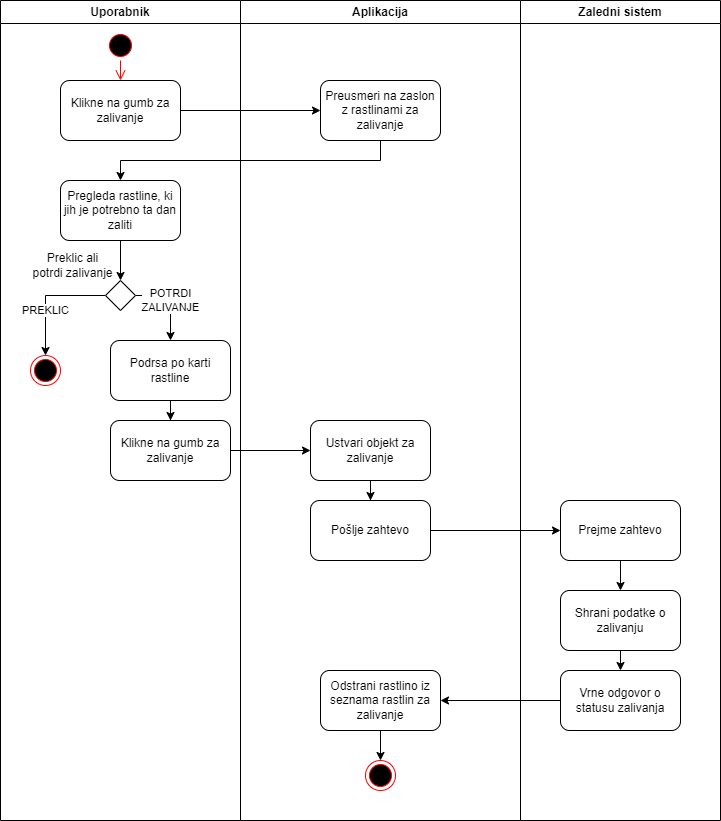

The diagram above was exported from draw.io. Its source (the exported page's mxGraphModel, read from the mxfile embedded in the PNG):
<mxGraphModel dx="1877" dy="523" grid="1" gridSize="10" guides="1" tooltips="1" connect="1" arrows="1" fold="1" page="1" pageScale="1" pageWidth="827" pageHeight="1169" math="0" shadow="0">
  <root>
    <mxCell id="0" />
    <mxCell id="1" parent="0" />
    <mxCell id="IVHM7DAHXyQHq82S-XPm-1" value="Uporabnik" style="swimlane;whiteSpace=wrap;html=1;" vertex="1" parent="1">
      <mxGeometry x="-80" y="30" width="240" height="820" as="geometry" />
    </mxCell>
    <mxCell id="IVHM7DAHXyQHq82S-XPm-2" value="" style="ellipse;html=1;shape=startState;fillColor=#000000;strokeColor=#ff0000;" vertex="1" parent="IVHM7DAHXyQHq82S-XPm-1">
      <mxGeometry x="105" y="30" width="30" height="30" as="geometry" />
    </mxCell>
    <mxCell id="IVHM7DAHXyQHq82S-XPm-3" value="" style="edgeStyle=orthogonalEdgeStyle;html=1;verticalAlign=bottom;endArrow=open;endSize=8;strokeColor=#ff0000;rounded=0;entryX=0.5;entryY=0;entryDx=0;entryDy=0;" edge="1" parent="IVHM7DAHXyQHq82S-XPm-1" source="IVHM7DAHXyQHq82S-XPm-2" target="IVHM7DAHXyQHq82S-XPm-4">
      <mxGeometry relative="1" as="geometry">
        <mxPoint x="-25" y="120" as="targetPoint" />
      </mxGeometry>
    </mxCell>
    <mxCell id="IVHM7DAHXyQHq82S-XPm-4" value="Klikne na gumb za zalivanje" style="rounded=1;whiteSpace=wrap;html=1;" vertex="1" parent="IVHM7DAHXyQHq82S-XPm-1">
      <mxGeometry x="60" y="80" width="120" height="60" as="geometry" />
    </mxCell>
    <mxCell id="IVHM7DAHXyQHq82S-XPm-27" value="" style="edgeStyle=orthogonalEdgeStyle;rounded=0;orthogonalLoop=1;jettySize=auto;html=1;" edge="1" parent="IVHM7DAHXyQHq82S-XPm-1" source="IVHM7DAHXyQHq82S-XPm-6" target="IVHM7DAHXyQHq82S-XPm-26">
      <mxGeometry relative="1" as="geometry" />
    </mxCell>
    <mxCell id="IVHM7DAHXyQHq82S-XPm-6" value="Podrsa po karti rastline" style="whiteSpace=wrap;html=1;rounded=1;" vertex="1" parent="IVHM7DAHXyQHq82S-XPm-1">
      <mxGeometry x="110" y="340" width="120" height="60" as="geometry" />
    </mxCell>
    <mxCell id="IVHM7DAHXyQHq82S-XPm-7" value="" style="ellipse;html=1;shape=endState;fillColor=#000000;strokeColor=#ff0000;" vertex="1" parent="IVHM7DAHXyQHq82S-XPm-1">
      <mxGeometry x="30" y="355" width="30" height="30" as="geometry" />
    </mxCell>
    <mxCell id="IVHM7DAHXyQHq82S-XPm-30" style="edgeStyle=orthogonalEdgeStyle;rounded=0;orthogonalLoop=1;jettySize=auto;html=1;entryX=0.5;entryY=0;entryDx=0;entryDy=0;" edge="1" parent="IVHM7DAHXyQHq82S-XPm-1" source="IVHM7DAHXyQHq82S-XPm-13" target="IVHM7DAHXyQHq82S-XPm-28">
      <mxGeometry relative="1" as="geometry" />
    </mxCell>
    <mxCell id="IVHM7DAHXyQHq82S-XPm-13" value="Pregleda rastline, ki jih je potrebno ta dan zaliti" style="rounded=1;whiteSpace=wrap;html=1;" vertex="1" parent="IVHM7DAHXyQHq82S-XPm-1">
      <mxGeometry x="60" y="180" width="120" height="60" as="geometry" />
    </mxCell>
    <mxCell id="IVHM7DAHXyQHq82S-XPm-26" value="Klikne na gumb za zalivanje" style="whiteSpace=wrap;html=1;rounded=1;" vertex="1" parent="IVHM7DAHXyQHq82S-XPm-1">
      <mxGeometry x="110" y="420" width="120" height="60" as="geometry" />
    </mxCell>
    <mxCell id="IVHM7DAHXyQHq82S-XPm-31" value="POTRDI&lt;br&gt;ZALIVANJE" style="edgeStyle=orthogonalEdgeStyle;rounded=0;orthogonalLoop=1;jettySize=auto;html=1;entryX=0.5;entryY=0;entryDx=0;entryDy=0;" edge="1" parent="IVHM7DAHXyQHq82S-XPm-1" source="IVHM7DAHXyQHq82S-XPm-28" target="IVHM7DAHXyQHq82S-XPm-6">
      <mxGeometry relative="1" as="geometry">
        <Array as="points">
          <mxPoint x="170" y="295" />
        </Array>
      </mxGeometry>
    </mxCell>
    <mxCell id="IVHM7DAHXyQHq82S-XPm-32" value="PREKLIC" style="edgeStyle=orthogonalEdgeStyle;rounded=0;orthogonalLoop=1;jettySize=auto;html=1;entryX=0.5;entryY=0;entryDx=0;entryDy=0;" edge="1" parent="IVHM7DAHXyQHq82S-XPm-1" source="IVHM7DAHXyQHq82S-XPm-28" target="IVHM7DAHXyQHq82S-XPm-7">
      <mxGeometry x="0.25" relative="1" as="geometry">
        <Array as="points">
          <mxPoint x="45" y="295" />
        </Array>
        <mxPoint as="offset" />
      </mxGeometry>
    </mxCell>
    <mxCell id="IVHM7DAHXyQHq82S-XPm-28" value="" style="rhombus;whiteSpace=wrap;html=1;" vertex="1" parent="IVHM7DAHXyQHq82S-XPm-1">
      <mxGeometry x="105" y="280" width="30" height="30" as="geometry" />
    </mxCell>
    <mxCell id="IVHM7DAHXyQHq82S-XPm-29" value="Preklic ali potrdi zalivanje" style="text;html=1;strokeColor=none;fillColor=none;align=center;verticalAlign=middle;whiteSpace=wrap;rounded=0;" vertex="1" parent="IVHM7DAHXyQHq82S-XPm-1">
      <mxGeometry x="30" y="250" width="85" height="30" as="geometry" />
    </mxCell>
    <mxCell id="IVHM7DAHXyQHq82S-XPm-8" value="Aplikacija" style="swimlane;whiteSpace=wrap;html=1;" vertex="1" parent="1">
      <mxGeometry x="160" y="30" width="280" height="820" as="geometry" />
    </mxCell>
    <mxCell id="IVHM7DAHXyQHq82S-XPm-9" value="Preusmeri na zaslon z rastlinami za zalivanje" style="rounded=1;whiteSpace=wrap;html=1;" vertex="1" parent="IVHM7DAHXyQHq82S-XPm-8">
      <mxGeometry x="80" y="80" width="120" height="60" as="geometry" />
    </mxCell>
    <mxCell id="IVHM7DAHXyQHq82S-XPm-36" value="" style="edgeStyle=orthogonalEdgeStyle;rounded=0;orthogonalLoop=1;jettySize=auto;html=1;" edge="1" parent="IVHM7DAHXyQHq82S-XPm-8" source="IVHM7DAHXyQHq82S-XPm-33" target="IVHM7DAHXyQHq82S-XPm-35">
      <mxGeometry relative="1" as="geometry" />
    </mxCell>
    <mxCell id="IVHM7DAHXyQHq82S-XPm-33" value="Ustvari objekt za zalivanje" style="whiteSpace=wrap;html=1;rounded=1;" vertex="1" parent="IVHM7DAHXyQHq82S-XPm-8">
      <mxGeometry x="70" y="420" width="120" height="60" as="geometry" />
    </mxCell>
    <mxCell id="IVHM7DAHXyQHq82S-XPm-35" value="Pošlje zahtevo" style="whiteSpace=wrap;html=1;rounded=1;" vertex="1" parent="IVHM7DAHXyQHq82S-XPm-8">
      <mxGeometry x="70" y="500" width="120" height="60" as="geometry" />
    </mxCell>
    <mxCell id="IVHM7DAHXyQHq82S-XPm-43" value="" style="edgeStyle=orthogonalEdgeStyle;rounded=0;orthogonalLoop=1;jettySize=auto;html=1;" edge="1" parent="IVHM7DAHXyQHq82S-XPm-8" source="IVHM7DAHXyQHq82S-XPm-38" target="IVHM7DAHXyQHq82S-XPm-42">
      <mxGeometry relative="1" as="geometry" />
    </mxCell>
    <mxCell id="IVHM7DAHXyQHq82S-XPm-38" value="Odstrani rastlino iz seznama rastlin za zalivanje" style="whiteSpace=wrap;html=1;rounded=1;" vertex="1" parent="IVHM7DAHXyQHq82S-XPm-8">
      <mxGeometry x="80" y="670" width="120" height="60" as="geometry" />
    </mxCell>
    <mxCell id="IVHM7DAHXyQHq82S-XPm-42" value="" style="ellipse;html=1;shape=endState;fillColor=#000000;strokeColor=#ff0000;" vertex="1" parent="IVHM7DAHXyQHq82S-XPm-8">
      <mxGeometry x="125" y="760" width="30" height="30" as="geometry" />
    </mxCell>
    <mxCell id="IVHM7DAHXyQHq82S-XPm-15" value="Zaledni sistem" style="swimlane;whiteSpace=wrap;html=1;startSize=23;" vertex="1" parent="1">
      <mxGeometry x="440" y="30" width="200" height="820" as="geometry" />
    </mxCell>
    <mxCell id="IVHM7DAHXyQHq82S-XPm-16" value="" style="edgeStyle=orthogonalEdgeStyle;rounded=0;orthogonalLoop=1;jettySize=auto;html=1;" edge="1" parent="IVHM7DAHXyQHq82S-XPm-15" source="IVHM7DAHXyQHq82S-XPm-17" target="IVHM7DAHXyQHq82S-XPm-18">
      <mxGeometry relative="1" as="geometry" />
    </mxCell>
    <mxCell id="IVHM7DAHXyQHq82S-XPm-17" value="Prejme zahtevo" style="whiteSpace=wrap;html=1;rounded=1;" vertex="1" parent="IVHM7DAHXyQHq82S-XPm-15">
      <mxGeometry x="40" y="500" width="120" height="60" as="geometry" />
    </mxCell>
    <mxCell id="IVHM7DAHXyQHq82S-XPm-18" value="Shrani podatke o zalivanju" style="whiteSpace=wrap;html=1;rounded=1;" vertex="1" parent="IVHM7DAHXyQHq82S-XPm-15">
      <mxGeometry x="40" y="590" width="120" height="60" as="geometry" />
    </mxCell>
    <mxCell id="IVHM7DAHXyQHq82S-XPm-19" value="" style="edgeStyle=orthogonalEdgeStyle;rounded=0;orthogonalLoop=1;jettySize=auto;html=1;exitX=0.5;exitY=1;exitDx=0;exitDy=0;entryX=0.5;entryY=0;entryDx=0;entryDy=0;" edge="1" parent="IVHM7DAHXyQHq82S-XPm-15" source="IVHM7DAHXyQHq82S-XPm-18" target="IVHM7DAHXyQHq82S-XPm-20">
      <mxGeometry relative="1" as="geometry">
        <mxPoint x="100" y="1200" as="targetPoint" />
      </mxGeometry>
    </mxCell>
    <mxCell id="IVHM7DAHXyQHq82S-XPm-20" value="Vrne odgovor o statusu zalivanja" style="whiteSpace=wrap;html=1;rounded=1;" vertex="1" parent="IVHM7DAHXyQHq82S-XPm-15">
      <mxGeometry x="40" y="670" width="120" height="60" as="geometry" />
    </mxCell>
    <mxCell id="IVHM7DAHXyQHq82S-XPm-21" value="" style="endArrow=classic;html=1;rounded=0;exitX=1;exitY=0.5;exitDx=0;exitDy=0;entryX=0;entryY=0.5;entryDx=0;entryDy=0;" edge="1" parent="1" source="IVHM7DAHXyQHq82S-XPm-4" target="IVHM7DAHXyQHq82S-XPm-9">
      <mxGeometry width="50" height="50" relative="1" as="geometry">
        <mxPoint x="60" y="320" as="sourcePoint" />
        <mxPoint x="110" y="270" as="targetPoint" />
      </mxGeometry>
    </mxCell>
    <mxCell id="IVHM7DAHXyQHq82S-XPm-10" value="" style="edgeStyle=orthogonalEdgeStyle;rounded=0;orthogonalLoop=1;jettySize=auto;html=1;exitX=0.5;exitY=1;exitDx=0;exitDy=0;" edge="1" parent="1" source="IVHM7DAHXyQHq82S-XPm-9" target="IVHM7DAHXyQHq82S-XPm-13">
      <mxGeometry relative="1" as="geometry">
        <mxPoint x="340" y="570" as="sourcePoint" />
      </mxGeometry>
    </mxCell>
    <mxCell id="IVHM7DAHXyQHq82S-XPm-34" value="" style="edgeStyle=orthogonalEdgeStyle;rounded=0;orthogonalLoop=1;jettySize=auto;html=1;" edge="1" parent="1" source="IVHM7DAHXyQHq82S-XPm-26" target="IVHM7DAHXyQHq82S-XPm-33">
      <mxGeometry relative="1" as="geometry" />
    </mxCell>
    <mxCell id="IVHM7DAHXyQHq82S-XPm-37" style="edgeStyle=orthogonalEdgeStyle;rounded=0;orthogonalLoop=1;jettySize=auto;html=1;entryX=0;entryY=0.5;entryDx=0;entryDy=0;" edge="1" parent="1" source="IVHM7DAHXyQHq82S-XPm-35" target="IVHM7DAHXyQHq82S-XPm-17">
      <mxGeometry relative="1" as="geometry" />
    </mxCell>
    <mxCell id="IVHM7DAHXyQHq82S-XPm-39" value="" style="edgeStyle=orthogonalEdgeStyle;rounded=0;orthogonalLoop=1;jettySize=auto;html=1;" edge="1" parent="1" source="IVHM7DAHXyQHq82S-XPm-20" target="IVHM7DAHXyQHq82S-XPm-38">
      <mxGeometry relative="1" as="geometry" />
    </mxCell>
  </root>
</mxGraphModel>